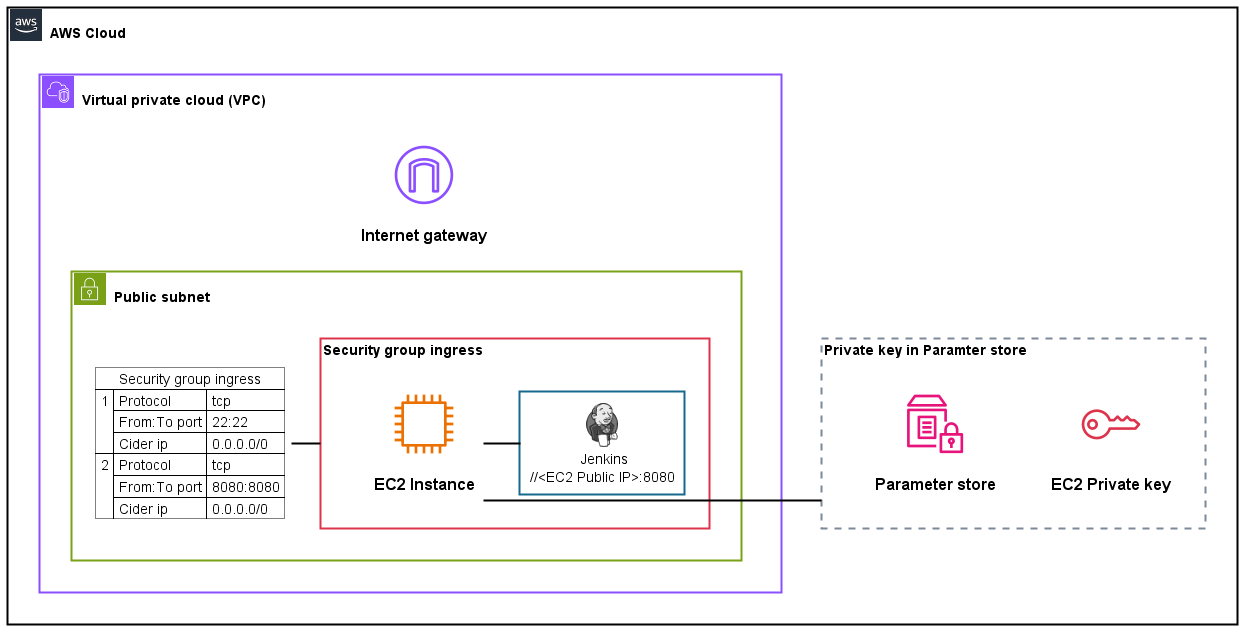

The diagram above was rendered by PlantUML. Its source (embedded in the PNG):
@startuml VPC
' Uncomment the line below for "dark mode" styling
'!$AWS_DARK = true

top to bottom direction

!define AWSPuml https://raw.githubusercontent.com/awslabs/aws-icons-for-plantuml/v18.0/dist
!include AWSPuml/AWSCommon.puml
!include AWSPuml/AWSSimplified.puml
!include AWSPuml/Compute/EC2.puml
!include AWSPuml/Compute/EC2Instance.puml
!include AWSPuml/Groups/AWSCloud.puml
!include AWSPuml/Groups/Generic.puml
!include AWSPuml/Groups/VPC.puml
!include AWSPuml/Groups/PublicSubnet.puml
!include AWSPuml/Groups/SecurityGroup.puml
!include AWSPuml/ManagementGovernance/SystemsManagerParameterStore.puml
!include AWSPuml/SecurityIdentityCompliance/IdentityAccessManagementAddon.puml
!include AWSPuml/NetworkingContentDelivery/VPCInternetGateway.puml
!include <cloudogu/common>
!include <cloudogu/dogus/jenkins>

skinparam linetype ortho

AWSCloudGroup(cloud) {
    VPCGroup(vpc) {
        VPCInternetGateway(internet_gateway, "Internet gateway", "")
        PublicSubnetGroup(public_subnet, "Public subnet") {
            SecurityGroupGroup(security_group, "Security group ingress") {
                EC2Instance(ec2, "EC2 Instance", "")
                DOGU_JENKINS(jenkins, "Jenkins\n//<EC2 Public IP>:8080") #ffffff

                jenkins -left- ec2
            }
            json "Security group ingress" as security_group_ingress_table {
                "1": {
                    "Protocol": "tcp",
                    "From:To port": "22:22",
                    "Cider ip": "0.0.0.0/0"
                },
                "2": {
                    "Protocol": "tcp",
                    "From:To port": "8080:8080",
                    "Cider ip": "0.0.0.0/0"
                }
            }

            security_group -left- security_group_ingress_table
        }

        internet_gateway -[hidden]down- ec2
    }
    GenericGroup(generic_group, "Private key in Paramter store") {
        SystemsManagerParameterStore(parameter_store, "Parameter store", "")
        IdentityAccessManagementAddon(private_key, "EC2 Private key", "")

        private_key -[hidden]left- parameter_store
    }
    
    vpc -[hidden]right- generic_group
    ec2 - generic_group
}
@enduml